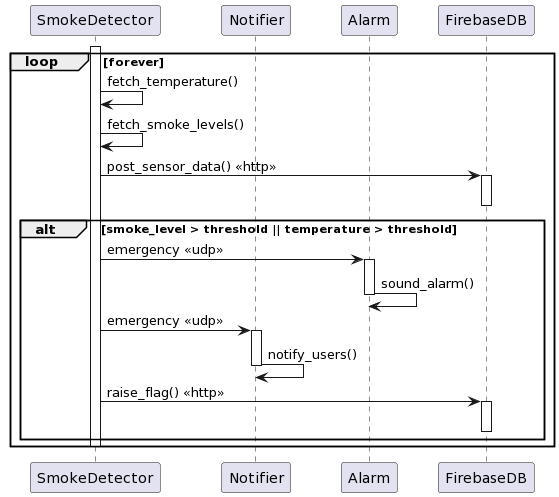

The diagram above was rendered by PlantUML. Its source (embedded in the PNG):
@startuml
participant SmokeDetector
participant Notifier
participant Alarm
participant FirebaseDB

loop forever
activate SmokeDetector
SmokeDetector -> SmokeDetector: fetch_temperature()
SmokeDetector -> SmokeDetector: fetch_smoke_levels()
SmokeDetector -> FirebaseDB: post_sensor_data() <<http>>

activate FirebaseDB
deactivate FirebaseDB

alt smoke_level > threshold || temperature > threshold

SmokeDetector -> Alarm: emergency <<udp>>
activate Alarm
Alarm -> Alarm: sound_alarm()
deactivate Alarm

SmokeDetector -> Notifier: emergency <<udp>>
activate Notifier
Notifier -> Notifier: notify_users()
deactivate Notifier

SmokeDetector -> FirebaseDB: raise_flag() <<http>>
activate FirebaseDB
deactivate FirebaseDB

end
deactivate SmokeDetector

end
@enduml